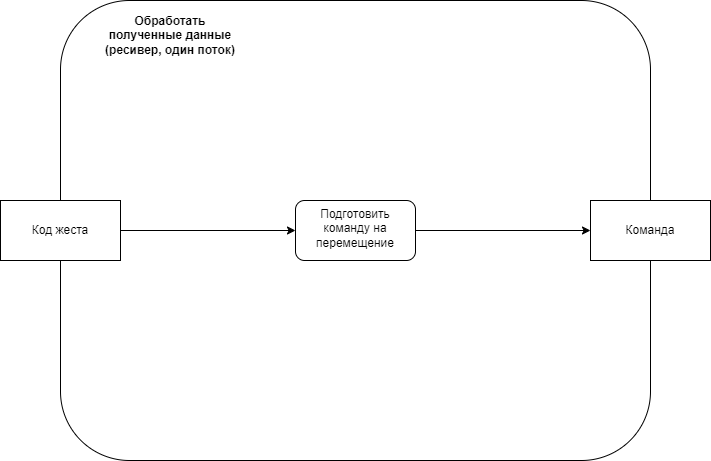

The diagram above was exported from draw.io. Its source (the exported page's mxGraphModel, read from the mxfile embedded in the PNG):
<mxGraphModel dx="1434" dy="836" grid="1" gridSize="10" guides="1" tooltips="1" connect="1" arrows="1" fold="1" page="1" pageScale="1" pageWidth="827" pageHeight="1169" background="#ffffff" math="0" shadow="0">
  <root>
    <mxCell id="0" />
    <mxCell id="1" parent="0" />
    <mxCell id="ugbVOgrX2K-IIM3m2Ztf-1" value="" style="rounded=1;whiteSpace=wrap;html=1;" parent="1" vertex="1">
      <mxGeometry x="170" y="140" width="590" height="460" as="geometry" />
    </mxCell>
    <mxCell id="ugbVOgrX2K-IIM3m2Ztf-2" value="Код жеста" style="rounded=0;whiteSpace=wrap;html=1;" parent="1" vertex="1">
      <mxGeometry x="110" y="340" width="120" height="60" as="geometry" />
    </mxCell>
    <mxCell id="ugbVOgrX2K-IIM3m2Ztf-5" value="&lt;b&gt;Обработать полученные данные (ресивер, один поток)&lt;/b&gt;" style="text;html=1;align=center;verticalAlign=middle;whiteSpace=wrap;rounded=0;" parent="1" vertex="1">
      <mxGeometry x="210" y="160" width="140" height="30" as="geometry" />
    </mxCell>
    <mxCell id="6SisIB06FpjsDKEquLsH-3" value="Команда" style="rounded=0;whiteSpace=wrap;html=1;" parent="1" vertex="1">
      <mxGeometry x="700" y="340" width="120" height="60" as="geometry" />
    </mxCell>
    <mxCell id="6SisIB06FpjsDKEquLsH-8" style="edgeStyle=orthogonalEdgeStyle;rounded=0;orthogonalLoop=1;jettySize=auto;html=1;entryX=0;entryY=0.5;entryDx=0;entryDy=0;fontFamily=Helvetica;fontSize=12;fontColor=default;" parent="1" source="6SisIB06FpjsDKEquLsH-5" target="6SisIB06FpjsDKEquLsH-3" edge="1">
      <mxGeometry relative="1" as="geometry" />
    </mxCell>
    <mxCell id="6SisIB06FpjsDKEquLsH-5" value="Подготовить команду на перемещение" style="rounded=1;whiteSpace=wrap;html=1;pointerEvents=0;align=center;verticalAlign=top;fontFamily=Helvetica;fontSize=12;fontColor=default;fillColor=none;gradientColor=none;" parent="1" vertex="1">
      <mxGeometry x="405" y="340" width="120" height="60" as="geometry" />
    </mxCell>
    <mxCell id="6SisIB06FpjsDKEquLsH-7" style="edgeStyle=orthogonalEdgeStyle;rounded=0;orthogonalLoop=1;jettySize=auto;html=1;exitX=1;exitY=0.5;exitDx=0;exitDy=0;entryX=0;entryY=0.5;entryDx=0;entryDy=0;fontFamily=Helvetica;fontSize=12;fontColor=default;" parent="1" source="ugbVOgrX2K-IIM3m2Ztf-2" target="6SisIB06FpjsDKEquLsH-5" edge="1">
      <mxGeometry relative="1" as="geometry">
        <mxPoint x="335" y="370" as="sourcePoint" />
      </mxGeometry>
    </mxCell>
  </root>
</mxGraphModel>